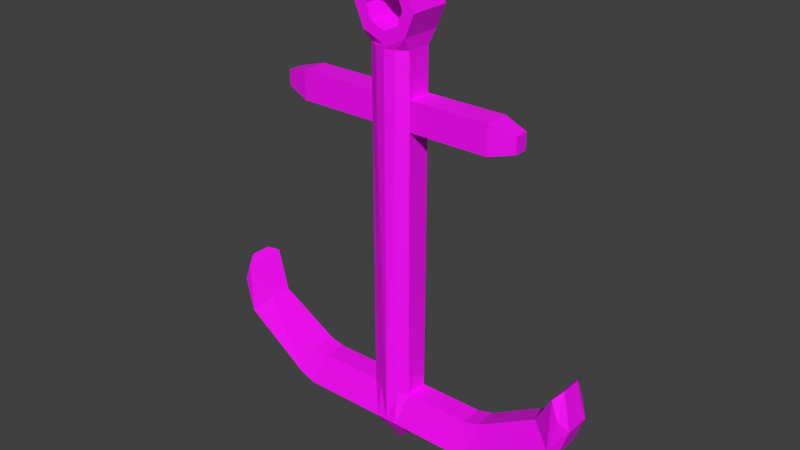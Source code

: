 # Source: Anchor.blend  (saved by Blender 2.80.74; exported with 4.5.12 LTS)
import bpy
from mathutils import Matrix  # noqa: F401  (used for matrix-valued properties, if any)

bpy.ops.wm.read_factory_settings(use_empty=True)
scene = bpy.context.scene
scene.name = 'Scene'

# ---- images (referenced by path relative to the original .blend; pixels are not part of the script)
import os
ASSET_DIR = os.environ.get("B2B_ASSET_DIR", "")  # directory of the original .blend (textures are referenced by path, not embedded)
HERE = os.path.dirname(os.path.abspath(__file__))  # packed textures are extracted next to this script under _unpacked/

def load_image(name, relpath, width, height, colorspace="sRGB"):
    """Load a texture the original file referenced (path relative to the .blend, or extracted next to this script)."""
    p = next((c for c in (os.path.join(HERE, relpath), os.path.join(ASSET_DIR, relpath)) if relpath and os.path.exists(c)), "")
    if p:
        img = bpy.data.images.load(p, check_existing=True)
        img.name = name
    else:  # same state as the original file: an image datablock whose file is absent (Cycles renders it pink)
        img = bpy.data.images.new(name, width, height)
        img.source = "FILE"
        img.filepath = "//" + (relpath or name)
    img.colorspace_settings.name = colorspace
    return img
img_uv = load_image('UV', '', 1024, 1024, 'sRGB')

# ---- materials (node trees are filled in below, after node groups)
mat_material = bpy.data.materials.new('Material')
mat_material.use_transparent_shadow = False

# ---- material node trees
mat_material.use_nodes = True; mat_material.node_tree.nodes.clear()
_N = mat_material.node_tree.nodes; _L = mat_material.node_tree.links
n0 = _N.new('ShaderNodeOutputMaterial'); n0.name = 'Material Output'; n0.location = (300, 300)
n1 = _N.new('ShaderNodeBsdfPrincipled'); n1.name = 'Principled BSDF'; n1.location = (10, 300)
n1.distribution = 'GGX'
n1.subsurface_method = 'BURLEY'
n1.inputs[3].default_value = 1.45
n1.inputs[27].default_value = (0.0, 0.0, 0.0, 1.0)
n1.inputs[28].default_value = 1.0
n2 = _N.new('ShaderNodeTexImage'); n2.name = 'Image Texture'; n2.location = (-280, 275)
n2.image = img_uv
_L.new(n1.outputs[0], n0.inputs[0])
_L.new(n2.outputs[0], n1.inputs[0])
n0.is_active_output = True

# ---- world
world_world = bpy.data.worlds.new('World'); scene.world = world_world
world_world.color = (0.05088, 0.05088, 0.05088)
world_world.use_sun_shadow = False
world_world.sun_shadow_jitter_overblur = 0.0

# ---- meshes
me_cube = bpy.data.meshes.new('Cube')
me_cube.from_pydata([(-0.3954, -0.2368, 5.081), (-0.3954, 0.2368, 5.081), (-0.3954, -0.2186, -0.6541), (-0.3954, 0.2186, -0.6541), (-1.649, 0.2186, -0.6541), (-1.649, -0.2186, -0.6541), (-3.101, 0.2186, 0.09511), (-3.101, -0.2186, 0.09511), (-3.497, 0.3954, 0.7689), (-3.497, -0.3954, 0.7689), (-0.3954, -0.3954, -1.301), (-0.3954, -0.2418, -1.455), (-0.3954, 0.2418, -1.455), (-0.3954, 0.3954, -1.301), (-1.924, 0.2418, -1.455), (-1.871, 0.3954, -1.301), (-1.871, -0.3954, -1.301), (-1.924, -0.2418, -1.455), (-3.592, 0.2418, -0.3813), (-3.475, 0.3954, -0.268), (-3.475, -0.3954, -0.268), (-3.592, -0.2418, -0.3813), (-3.628, 0.3954, 0.4015), (-3.782, 0.2418, 0.1666), (-3.782, -0.2418, 0.1666), (-3.628, -0.3954, 0.4015), (-3.602, 0.1977, 0.8819), (-3.602, -0.1977, 0.8819), (-0.3954, 0.0, 5.081), (-0.3954, 0.0, -0.6541), (-1.649, 0.0, -0.6541), (-3.101, 0.0, 0.09511), (-0.3954, 0.0, -1.635), (-1.924, 0.0, -1.455), (-3.592, 0.0, -0.3813), (-3.782, 1.49e-08, 0.1666), (-3.602, 0.0, 0.8819), (-3.497, 0.0, 0.7689), (-1.947, 0.2186, -0.5759), (-1.947, -0.2186, -0.5759), (-2.192, -0.3954, -1.179), (-2.254, -0.2418, -1.327), (-2.192, 0.3954, -1.179), (-2.254, 0.2418, -1.327), (-2.254, 0.0, -1.327), (-1.947, 0.0, -0.5759), (-0.1977, -0.3556, 5.081), (-0.1977, -0.307, -0.6541), (-0.1977, 0.2418, -1.515), (-0.1977, -0.3954, -1.301), (-0.1977, 0.3556, 5.081), (-0.1977, 0.307, -0.6541), (-0.1977, 0.3954, -1.301), (-0.1977, -0.2418, -1.515), (-0.1977, 0.0, -1.748), (-0.3954, -0.2343, 4.525), (-0.3954, 0.2343, 4.525), (-0.3954, 0.0, 4.525), (-0.1977, 0.3491, 4.525), (-0.1977, -0.3491, 4.525), (-0.3954, 0.0, 5.902), (-0.3954, 0.2368, 5.902), (-0.1977, -0.3556, 5.902), (-0.3954, -0.2368, 5.902), (-0.1977, 0.3556, 5.902), (-1.93, -0.2343, 4.525), (-1.93, -0.2368, 5.081), (-1.93, 0.0, 5.081), (-1.93, 0.2368, 5.081), (-1.93, 0.2343, 4.525), (-1.93, 0.0, 4.525), (-2.402, -0.1281, 4.651), (-2.402, -0.1295, 4.955), (-2.402, 2.412e-10, 4.955), (-2.402, 0.1295, 4.955), (-2.402, 0.1281, 4.651), (-2.402, 2.412e-10, 4.651), (-0.2641, 0.3945, 6.302), (-0.2641, -0.3945, 6.302), (-0.3735, 0.3945, 6.566), (-0.3735, -0.3945, 6.566), (-0.2641, 0.3945, 6.83), (-0.2641, -0.3945, 6.83), (-0.4263, 0.3945, 6.14), (-0.4263, -0.3945, 6.14), (-0.6029, 0.3945, 6.566), (-0.6029, -0.3945, 6.566), (-0.4263, 0.3945, 6.992), (-0.4263, -0.3945, 6.992), (0.3954, -0.2368, 5.081), (0.3954, 0.2368, 5.081), (0.3954, -0.2186, -0.6541), (0.3954, 0.2186, -0.6541), (1.649, 0.2186, -0.6541), (1.649, -0.2186, -0.6541), (3.101, 0.2186, 0.09511), (3.101, -0.2186, 0.09511), (3.497, 0.3954, 0.7689), (3.497, -0.3954, 0.7689), (0.3954, -0.3954, -1.301), (0.3954, -0.2418, -1.455), (0.3954, 0.2418, -1.455), (0.3954, 0.3954, -1.301), (1.924, 0.2418, -1.455), (1.871, 0.3954, -1.301), (1.871, -0.3954, -1.301), (1.924, -0.2418, -1.455), (3.592, 0.2418, -0.3813), (3.475, 0.3954, -0.268), (3.475, -0.3954, -0.268), (3.592, -0.2418, -0.3813), (3.628, 0.3954, 0.4015), (3.782, 0.2418, 0.1666), (3.782, -0.2418, 0.1666), (3.628, -0.3954, 0.4015), (3.602, 0.1977, 0.8819), (3.602, -0.1977, 0.8819), (0.0, 0.3954, 5.081), (0.0, -0.3954, 5.081), (0.0, -0.3954, -0.6541), (0.0, 0.3954, -0.6541), (0.0, 0.2418, -1.563), (0.0, 0.3954, -1.301), (0.0, -0.2418, -1.563), (0.0, -0.3954, -1.301), (0.3954, 0.0, 5.081), (0.3954, 0.0, -0.6541), (1.649, 0.0, -0.6541), (3.101, 0.0, 0.09511), (0.3954, 0.0, -1.635), (1.924, 0.0, -1.455), (3.592, 0.0, -0.3813), (3.782, 1.49e-08, 0.1666), (3.602, 0.0, 0.8819), (0.0, 0.0, -1.918), (3.497, 0.0, 0.7689), (1.947, 0.2186, -0.5759), (1.947, -0.2186, -0.5759), (2.192, -0.3954, -1.179), (2.254, -0.2418, -1.327), (2.192, 0.3954, -1.179), (2.254, 0.2418, -1.327), (2.254, 0.0, -1.327), (1.947, 0.0, -0.5759), (0.1977, -0.3556, 5.081), (0.1977, -0.307, -0.6541), (0.1977, 0.2418, -1.515), (0.1977, -0.3954, -1.301), (0.1977, 0.3556, 5.081), (0.1977, 0.307, -0.6541), (0.1977, 0.3954, -1.301), (0.1977, -0.2418, -1.515), (0.1977, 0.0, -1.748), (0.3954, -0.2343, 4.525), (0.3954, 0.2343, 4.525), (0.0, -0.3954, 4.525), (0.0, 0.3954, 4.525), (0.3954, 0.0, 4.525), (0.1977, 0.3491, 4.525), (0.1977, -0.3491, 4.525), (0.3954, 0.0, 5.902), (0.3954, 0.2368, 5.902), (0.1977, -0.3556, 5.902), (0.3954, -0.2368, 5.902), (0.1977, 0.3556, 5.902), (0.0, 0.3954, 5.902), (0.0, -0.3954, 5.902), (1.93, -0.2343, 4.525), (1.93, -0.2368, 5.081), (1.93, 0.0, 5.081), (1.93, 0.2368, 5.081), (1.93, 0.2343, 4.525), (1.93, 0.0, 4.525), (2.402, -0.1281, 4.651), (2.402, -0.1295, 4.955), (2.402, 2.412e-10, 4.955), (2.402, 0.1295, 4.955), (2.402, 0.1281, 4.651), (2.402, 2.412e-10, 4.651), (0.0, 0.3945, 6.939), (0.0, -0.3945, 6.939), (0.0, 0.3945, 6.192), (0.0, -0.3945, 6.192), (0.2641, 0.3945, 6.302), (0.2641, -0.3945, 6.302), (0.3735, 0.3945, 6.566), (0.3735, -0.3945, 6.566), (0.2641, 0.3945, 6.83), (0.2641, -0.3945, 6.83), (0.0, 0.3945, 7.169), (0.0, -0.3945, 7.169), (0.0, 0.3945, 5.963), (0.0, -0.3945, 5.963), (0.4263, 0.3945, 6.14), (0.4263, -0.3945, 6.14), (0.6029, 0.3945, 6.566), (0.6029, -0.3945, 6.566), (0.4263, 0.3945, 6.992), (0.4263, -0.3945, 6.992)], [], [(55, 0, 66, 65), (59, 46, 0, 55), (49, 47, 2, 10), (28, 0, 63, 60), (10, 2, 5, 16), (54, 53, 11, 32), (3, 13, 15, 4), (29, 3, 4, 30), (34, 21, 24, 35), (20, 7, 9, 25), (38, 42, 19, 6), (45, 38, 6, 31), (40, 39, 7, 20), (6, 19, 22, 8), (31, 6, 8, 37), (48, 12, 13, 52), (10, 16, 17, 11), (15, 13, 12, 14), (40, 20, 21, 41), (42, 15, 14, 43), (18, 23, 22, 19), (20, 25, 24, 21), (44, 41, 21, 34), (23, 26, 8, 22), (27, 24, 25, 9), (36, 35, 24, 27), (53, 123, 124, 49), (52, 51, 120, 122), (58, 50, 117, 156), (32, 11, 17, 33), (37, 8, 26, 36), (9, 37, 36, 27), (12, 32, 33, 14), (26, 23, 35, 36), (43, 44, 34, 18), (7, 31, 37, 9), (39, 45, 31, 7), (18, 34, 35, 23), (2, 29, 30, 5), (48, 54, 32, 12), (0, 46, 62, 63), (57, 55, 65, 70), (5, 30, 45, 39), (14, 33, 44, 43), (33, 17, 41, 44), (19, 42, 43, 18), (16, 40, 41, 17), (16, 5, 39, 40), (30, 4, 38, 45), (4, 15, 42, 38), (121, 134, 54, 48), (56, 1, 50, 58), (13, 3, 51, 52), (11, 53, 49, 10), (121, 48, 52, 122), (134, 123, 53, 54), (46, 118, 166, 62), (124, 119, 47, 49), (155, 118, 46, 59), (119, 155, 59, 47), (3, 56, 58, 51), (2, 55, 57, 29), (51, 58, 156, 120), (47, 59, 55, 2), (29, 57, 56, 3), (1, 28, 60, 61), (50, 1, 61, 64), (117, 50, 64, 165), (67, 68, 74, 73), (68, 69, 75, 74), (0, 28, 67, 66), (56, 57, 70, 69), (1, 56, 69, 68), (28, 1, 68, 67), (76, 73, 74, 75), (71, 72, 73, 76), (69, 70, 76, 75), (66, 67, 73, 72), (65, 66, 72, 71), (70, 65, 71, 76), (62, 166, 192, 84, 63), (83, 84, 86, 85), (77, 79, 80, 78), (85, 86, 88, 87), (87, 88, 190, 189), (181, 77, 78, 182), (81, 179, 180, 82), (79, 81, 82, 80), (77, 181, 191, 83), (182, 78, 84, 192), (79, 77, 83, 85), (78, 80, 86, 84), (81, 79, 85, 87), (80, 82, 88, 86), (179, 81, 87, 189), (82, 180, 190, 88), (60, 63, 84, 83, 61), (64, 61, 83, 191, 165), (153, 167, 168, 89), (159, 153, 89, 144), (147, 99, 91, 145), (125, 160, 163, 89), (99, 105, 94, 91), (152, 129, 100, 151), (92, 93, 104, 102), (126, 127, 93, 92), (131, 132, 113, 110), (109, 114, 98, 96), (136, 95, 108, 140), (143, 128, 95, 136), (138, 109, 96, 137), (95, 97, 111, 108), (128, 135, 97, 95), (146, 150, 102, 101), (99, 100, 106, 105), (104, 103, 101, 102), (138, 139, 110, 109), (140, 141, 103, 104), (107, 108, 111, 112), (109, 110, 113, 114), (142, 131, 110, 139), (112, 111, 97, 115), (116, 98, 114, 113), (133, 116, 113, 132), (151, 147, 124, 123), (150, 122, 120, 149), (158, 156, 117, 148), (129, 130, 106, 100), (135, 133, 115, 97), (98, 116, 133, 135), (101, 103, 130, 129), (115, 133, 132, 112), (141, 107, 131, 142), (96, 98, 135, 128), (137, 96, 128, 143), (107, 112, 132, 131), (91, 94, 127, 126), (146, 101, 129, 152), (89, 163, 162, 144), (157, 172, 167, 153), (94, 137, 143, 127), (103, 141, 142, 130), (130, 142, 139, 106), (108, 107, 141, 140), (105, 106, 139, 138), (105, 138, 137, 94), (127, 143, 136, 93), (93, 136, 140, 104), (121, 146, 152, 134), (154, 158, 148, 90), (102, 150, 149, 92), (100, 99, 147, 151), (121, 122, 150, 146), (134, 152, 151, 123), (144, 162, 166, 118), (124, 147, 145, 119), (155, 159, 144, 118), (119, 145, 159, 155), (92, 149, 158, 154), (91, 126, 157, 153), (149, 120, 156, 158), (145, 91, 153, 159), (126, 92, 154, 157), (90, 161, 160, 125), (148, 164, 161, 90), (117, 165, 164, 148), (169, 175, 176, 170), (170, 176, 177, 171), (89, 168, 169, 125), (154, 171, 172, 157), (90, 170, 171, 154), (125, 169, 170, 90), (178, 177, 176, 175), (173, 178, 175, 174), (171, 177, 178, 172), (168, 174, 175, 169), (167, 173, 174, 168), (172, 178, 173, 167), (162, 163, 194, 192, 166), (193, 195, 196, 194), (183, 184, 186, 185), (195, 197, 198, 196), (197, 189, 190, 198), (181, 182, 184, 183), (187, 188, 180, 179), (185, 186, 188, 187), (183, 193, 191, 181), (182, 192, 194, 184), (185, 195, 193, 183), (184, 194, 196, 186), (187, 197, 195, 185), (186, 196, 198, 188), (179, 189, 197, 187), (188, 198, 190, 180), (160, 161, 193, 194, 163), (164, 165, 191, 193, 161)])
_uv = me_cube.uv_layers.new(name='UVMap')
_uv.uv.foreach_set('vector', [0.499, 0.6807, 0.5058, 0.7344, 0.3766, 0.7423, 0.371, 0.7018, 0.5837, 0.09809, 0.6328, 0.09796, 0.6328, 0.1183, 0.5837, 0.1183, 0.06489, 0.09774, 0.1232, 0.09947, 0.1237, 0.1187, 0.06474, 0.1152, 0.6328, 0.1392, 0.6328, 0.1183, 0.7053, 0.1183, 0.7053, 0.1392, 0.5074, 0.1708, 0.5648, 0.1825, 0.5444, 0.2954, 0.4803, 0.2956, 0.01232, 0.09913, 0.04156, 0.09774, 0.04589, 0.1152, 0.01991, 0.1173, 0.1263, 0.5365, 0.06597, 0.5471, 0.04191, 0.416, 0.1071, 0.4179, 0.1468, 0.5332, 0.1263, 0.5365, 0.1071, 0.4179, 0.1279, 0.4155, 0.4568, 0.4678, 0.4768, 0.462, 0.4968, 0.5025, 0.479, 0.5147, 0.4952, 0.4587, 0.544, 0.4529, 0.5479, 0.5281, 0.522, 0.5065, 0.1056, 0.3878, 0.04247, 0.3859, 0.06251, 0.2556, 0.1092, 0.2623, 0.1259, 0.3872, 0.1056, 0.3878, 0.1092, 0.2623, 0.1286, 0.2648, 0.4802, 0.3251, 0.5423, 0.3244, 0.544, 0.4529, 0.4952, 0.4587, 0.1092, 0.2623, 0.06251, 0.2556, 0.08907, 0.211, 0.1134, 0.1918, 0.1286, 0.2648, 0.1092, 0.2623, 0.1134, 0.1918, 0.1437, 0.1997, 0.3356, 0.5832, 0.34, 0.5657, 0.3588, 0.5658, 0.359, 0.5832, 0.5074, 0.1708, 0.4803, 0.2956, 0.4613, 0.2956, 0.4886, 0.1668, 0.04191, 0.416, 0.06597, 0.5471, 0.04619, 0.5507, 0.02241, 0.4156, 0.4802, 0.3251, 0.4952, 0.4587, 0.4768, 0.462, 0.4605, 0.325, 0.04247, 0.3859, 0.04191, 0.416, 0.02241, 0.4156, 0.02261, 0.3852, 0.04504, 0.2517, 0.06533, 0.214, 0.08907, 0.211, 0.06251, 0.2556, 0.4952, 0.4587, 0.522, 0.5065, 0.4968, 0.5025, 0.4768, 0.462, 0.4392, 0.3254, 0.4605, 0.325, 0.4768, 0.462, 0.4568, 0.4678, 0.06533, 0.214, 0.1051, 0.1723, 0.1134, 0.1918, 0.08907, 0.211, 0.5381, 0.5493, 0.4968, 0.5025, 0.522, 0.5065, 0.5479, 0.5281, 0.5255, 0.5618, 0.479, 0.5147, 0.4968, 0.5025, 0.5381, 0.5493, 0.04156, 0.09774, 0.03786, 0.08015, 0.06489, 0.08016, 0.06489, 0.09774, 0.359, 0.5832, 0.4173, 0.5815, 0.417, 0.6008, 0.359, 0.6008, 0.8782, 0.583, 0.9273, 0.5831, 0.9273, 0.6009, 0.8782, 0.6009, 0.463, 0.1606, 0.4886, 0.1668, 0.4613, 0.2956, 0.4406, 0.2932, 0.1437, 0.1997, 0.1134, 0.1918, 0.1316, 0.1839, 0.1468, 0.1879, 0.5479, 0.5281, 0.5804, 0.5199, 0.5836, 0.5326, 0.5673, 0.5367, 0.04619, 0.5507, 0.01922, 0.5563, 0.000228, 0.4169, 0.02241, 0.4156, 0.1051, 0.1723, 0.06533, 0.214, 0.05033, 0.2022, 0.09392, 0.1606, 0.02261, 0.3852, 0.0008468, 0.3835, 0.02587, 0.2444, 0.04504, 0.2517, 0.544, 0.4529, 0.5648, 0.4503, 0.5804, 0.5199, 0.5479, 0.5281, 0.5423, 0.3244, 0.5621, 0.325, 0.5648, 0.4503, 0.544, 0.4529, 0.04504, 0.2517, 0.02587, 0.2444, 0.05033, 0.2022, 0.06533, 0.214, 0.5648, 0.1825, 0.5836, 0.1858, 0.5641, 0.2975, 0.5444, 0.2954, 0.3356, 0.5832, 0.3064, 0.5818, 0.314, 0.5637, 0.34, 0.5657, 0.6328, 0.1183, 0.6328, 0.09796, 0.7053, 0.09797, 0.7053, 0.1183, 0.4956, 0.6603, 0.499, 0.6807, 0.371, 0.7018, 0.3646, 0.6831, 0.5444, 0.2954, 0.5641, 0.2975, 0.5621, 0.325, 0.5423, 0.3244, 0.02241, 0.4156, 0.000228, 0.4169, 0.0008468, 0.3835, 0.02261, 0.3852, 0.4406, 0.2932, 0.4613, 0.2956, 0.4605, 0.325, 0.4392, 0.3254, 0.06251, 0.2556, 0.04247, 0.3859, 0.02261, 0.3852, 0.04504, 0.2517, 0.4803, 0.2956, 0.4802, 0.3251, 0.4605, 0.325, 0.4613, 0.2956, 0.4803, 0.2956, 0.5444, 0.2954, 0.5423, 0.3244, 0.4802, 0.3251, 0.1279, 0.4155, 0.1071, 0.4179, 0.1056, 0.3878, 0.1259, 0.3872, 0.1071, 0.4179, 0.04191, 0.416, 0.04247, 0.3859, 0.1056, 0.3878, 0.3319, 0.6008, 0.2943, 0.6008, 0.3064, 0.5818, 0.3356, 0.5832, 0.8781, 0.5627, 0.9273, 0.5627, 0.9273, 0.5831, 0.8782, 0.583, 0.3588, 0.5658, 0.4178, 0.5622, 0.4173, 0.5815, 0.359, 0.5832, 0.04589, 0.1152, 0.04156, 0.09774, 0.06489, 0.09774, 0.06474, 0.1152, 0.3319, 0.6008, 0.3356, 0.5832, 0.359, 0.5832, 0.359, 0.6008, 0.000228, 0.08015, 0.03786, 0.08015, 0.04156, 0.09774, 0.01232, 0.09913, 0.6328, 0.09796, 0.6328, 0.08018, 0.7053, 0.08018, 0.7053, 0.09797, 0.06489, 0.08016, 0.1229, 0.08016, 0.1232, 0.09947, 0.06489, 0.09774, 0.5837, 0.08017, 0.6328, 0.08018, 0.6328, 0.09796, 0.5837, 0.09809, 0.1229, 0.08016, 0.5837, 0.08017, 0.5837, 0.09809, 0.1232, 0.09947, 0.4178, 0.5622, 0.8781, 0.5627, 0.8782, 0.583, 0.4173, 0.5815, 0.1237, 0.1187, 0.5837, 0.1183, 0.5837, 0.1391, 0.1236, 0.1381, 0.4173, 0.5815, 0.8782, 0.583, 0.8782, 0.6009, 0.417, 0.6008, 0.1232, 0.09947, 0.5837, 0.09809, 0.5837, 0.1183, 0.1237, 0.1187, 0.1236, 0.1381, 0.5837, 0.1391, 0.5836, 0.1599, 0.1236, 0.1575, 0.6328, 0.1601, 0.6328, 0.1392, 0.7053, 0.1392, 0.7052, 0.1601, 0.9273, 0.5831, 0.9273, 0.5627, 0.9998, 0.5627, 0.9998, 0.5831, 0.9273, 0.6009, 0.9273, 0.5831, 0.9998, 0.5831, 0.9998, 0.6009, 0.3755, 0.7612, 0.3751, 0.7808, 0.3295, 0.7706, 0.3303, 0.7578, 0.3751, 0.7808, 0.362, 0.8287, 0.3192, 0.8001, 0.3295, 0.7706, 0.5058, 0.7344, 0.507, 0.7569, 0.3755, 0.7612, 0.3766, 0.7423, 0.4921, 0.6399, 0.4956, 0.6603, 0.3646, 0.6831, 0.3579, 0.6629, 0.5077, 0.7781, 0.5077, 0.8332, 0.362, 0.8287, 0.3751, 0.7808, 0.507, 0.7569, 0.5077, 0.7781, 0.3751, 0.7808, 0.3755, 0.7612, 0.3067, 0.7958, 0.3169, 0.7662, 0.3295, 0.7706, 0.3192, 0.8001, 0.2943, 0.7916, 0.3043, 0.7619, 0.3169, 0.7662, 0.3067, 0.7958, 0.3579, 0.6629, 0.3646, 0.6831, 0.3235, 0.7024, 0.3184, 0.6913, 0.3766, 0.7423, 0.3755, 0.7612, 0.3303, 0.7578, 0.3313, 0.7449, 0.371, 0.7018, 0.3766, 0.7423, 0.3313, 0.7449, 0.3287, 0.7135, 0.3646, 0.6831, 0.371, 0.7018, 0.3287, 0.7135, 0.3235, 0.7024, 0.7161, 0.1699, 0.7359, 0.1606, 0.7387, 0.1666, 0.7078, 0.2016, 0.6926, 0.1782, 0.6315, 0.2087, 0.7078, 0.2016, 0.7033, 0.243, 0.6457, 0.2468, 0.6857, 0.7098, 0.6603, 0.7098, 0.6603, 0.6399, 0.6857, 0.6399, 0.6457, 0.2468, 0.7033, 0.243, 0.7051, 0.277, 0.6524, 0.2799, 0.6524, 0.2799, 0.7051, 0.277, 0.7073, 0.3107, 0.6551, 0.3107, 0.711, 0.7098, 0.6857, 0.7098, 0.6857, 0.6399, 0.711, 0.6399, 0.635, 0.7098, 0.6096, 0.7098, 0.6096, 0.6399, 0.635, 0.6399, 0.6603, 0.7098, 0.635, 0.7098, 0.635, 0.6399, 0.6603, 0.6399, 0.6107, 0.2234, 0.5841, 0.2035, 0.5919, 0.1771, 0.6315, 0.2087, 0.7495, 0.189, 0.7287, 0.2122, 0.7078, 0.2016, 0.7387, 0.1666, 0.6245, 0.2527, 0.6107, 0.2234, 0.6315, 0.2087, 0.6457, 0.2468, 0.7287, 0.2122, 0.7244, 0.2444, 0.7033, 0.243, 0.7078, 0.2016, 0.6325, 0.2824, 0.6245, 0.2527, 0.6457, 0.2468, 0.6524, 0.2799, 0.7244, 0.2444, 0.7277, 0.2761, 0.7051, 0.277, 0.7033, 0.243, 0.6374, 0.3107, 0.6325, 0.2824, 0.6524, 0.2799, 0.6551, 0.3107, 0.7277, 0.2761, 0.7339, 0.3107, 0.7073, 0.3107, 0.7051, 0.277, 0.6679, 0.1789, 0.6926, 0.1782, 0.7078, 0.2016, 0.6315, 0.2087, 0.6431, 0.182, 0.617, 0.1768, 0.6431, 0.182, 0.6315, 0.2087, 0.5919, 0.1771, 0.5939, 0.1701, 0.205, 0.7092, 0.07694, 0.6882, 0.08254, 0.6477, 0.2118, 0.6555, 0.5837, 0.06226, 0.5837, 0.04206, 0.6328, 0.04205, 0.6328, 0.0624, 0.06489, 0.06258, 0.06474, 0.04515, 0.1237, 0.04161, 0.1232, 0.06085, 0.6328, 0.02115, 0.7053, 0.02112, 0.7053, 0.04202, 0.6328, 0.04205, 0.3625, 0.5516, 0.3354, 0.4267, 0.3995, 0.427, 0.4199, 0.5399, 0.01232, 0.06118, 0.01992, 0.04304, 0.04589, 0.04509, 0.04157, 0.06257, 0.2733, 0.1804, 0.2541, 0.299, 0.1889, 0.3008, 0.213, 0.1698, 0.2938, 0.1837, 0.275, 0.3013, 0.2541, 0.299, 0.2733, 0.1804, 0.3119, 0.2545, 0.3341, 0.2077, 0.352, 0.2199, 0.3319, 0.2603, 0.3503, 0.2636, 0.3772, 0.2159, 0.403, 0.1943, 0.3991, 0.2695, 0.2526, 0.3291, 0.2562, 0.4546, 0.2095, 0.4613, 0.1895, 0.331, 0.2729, 0.3297, 0.2756, 0.4521, 0.2562, 0.4546, 0.2526, 0.3291, 0.3353, 0.3973, 0.3503, 0.2636, 0.3991, 0.2695, 0.3974, 0.3979, 0.2562, 0.4546, 0.2604, 0.525, 0.2361, 0.5059, 0.2095, 0.4613, 0.2756, 0.4521, 0.2907, 0.5171, 0.2604, 0.525, 0.2562, 0.4546, 0.3356, 0.6184, 0.359, 0.6184, 0.3588, 0.6358, 0.3399, 0.6359, 0.3625, 0.5516, 0.3437, 0.5556, 0.3164, 0.4268, 0.3354, 0.4267, 0.1889, 0.3008, 0.1694, 0.3013, 0.1932, 0.1662, 0.213, 0.1698, 0.3353, 0.3973, 0.3156, 0.3974, 0.3319, 0.2603, 0.3503, 0.2636, 0.1895, 0.331, 0.1696, 0.3316, 0.1694, 0.3013, 0.1889, 0.3008, 0.1921, 0.4651, 0.2095, 0.4613, 0.2361, 0.5059, 0.2123, 0.5029, 0.3503, 0.2636, 0.3319, 0.2603, 0.352, 0.2199, 0.3772, 0.2159, 0.2943, 0.397, 0.3119, 0.2545, 0.3319, 0.2603, 0.3156, 0.3974, 0.2123, 0.5029, 0.2361, 0.5059, 0.2604, 0.525, 0.2521, 0.5446, 0.3932, 0.173, 0.403, 0.1943, 0.3772, 0.2159, 0.352, 0.2199, 0.3806, 0.1606, 0.3932, 0.173, 0.352, 0.2199, 0.3341, 0.2077, 0.04157, 0.06257, 0.06489, 0.06258, 0.06489, 0.08016, 0.03786, 0.08015, 0.359, 0.6184, 0.359, 0.6008, 0.417, 0.6008, 0.4173, 0.6201, 0.8782, 0.6188, 0.8782, 0.6009, 0.9273, 0.6009, 0.9273, 0.6187, 0.3181, 0.5618, 0.2957, 0.4292, 0.3164, 0.4268, 0.3437, 0.5556, 0.2907, 0.5171, 0.2938, 0.529, 0.2786, 0.5329, 0.2604, 0.525, 0.403, 0.1943, 0.4224, 0.1856, 0.4387, 0.1897, 0.4355, 0.2024, 0.1932, 0.1662, 0.1694, 0.3013, 0.1472, 0.3, 0.1662, 0.1606, 0.2521, 0.5446, 0.2409, 0.5563, 0.1973, 0.5147, 0.2123, 0.5029, 0.1696, 0.3316, 0.1921, 0.4651, 0.1729, 0.4725, 0.1479, 0.3334, 0.3991, 0.2695, 0.403, 0.1943, 0.4355, 0.2024, 0.4199, 0.272, 0.3974, 0.3979, 0.3991, 0.2695, 0.4199, 0.272, 0.4172, 0.3974, 0.1921, 0.4651, 0.2123, 0.5029, 0.1973, 0.5147, 0.1729, 0.4725, 0.4199, 0.5399, 0.3995, 0.427, 0.4192, 0.4248, 0.4387, 0.5365, 0.3356, 0.6184, 0.3399, 0.6359, 0.314, 0.6379, 0.3064, 0.6198, 0.6328, 0.04205, 0.7053, 0.04202, 0.7053, 0.06239, 0.6328, 0.0624, 0.2016, 0.7296, 0.07052, 0.7068, 0.07694, 0.6882, 0.205, 0.7092, 0.3995, 0.427, 0.3974, 0.3979, 0.4172, 0.3974, 0.4192, 0.4248, 0.1694, 0.3013, 0.1696, 0.3316, 0.1479, 0.3334, 0.1472, 0.3, 0.2957, 0.4292, 0.2943, 0.397, 0.3156, 0.3974, 0.3164, 0.4268, 0.2095, 0.4613, 0.1921, 0.4651, 0.1696, 0.3316, 0.1895, 0.331, 0.3354, 0.4267, 0.3164, 0.4268, 0.3156, 0.3974, 0.3353, 0.3973, 0.3354, 0.4267, 0.3353, 0.3973, 0.3974, 0.3979, 0.3995, 0.427, 0.275, 0.3013, 0.2729, 0.3297, 0.2526, 0.3291, 0.2541, 0.299, 0.2541, 0.299, 0.2526, 0.3291, 0.1895, 0.331, 0.1889, 0.3008, 0.3319, 0.6008, 0.3356, 0.6184, 0.3064, 0.6198, 0.2943, 0.6008, 0.8781, 0.639, 0.8782, 0.6188, 0.9273, 0.6187, 0.9272, 0.6391, 0.3588, 0.6358, 0.359, 0.6184, 0.4173, 0.6201, 0.4178, 0.6394, 0.04589, 0.04509, 0.06474, 0.04515, 0.06489, 0.06258, 0.04157, 0.06257, 0.3319, 0.6008, 0.359, 0.6008, 0.359, 0.6184, 0.3356, 0.6184, 0.000228, 0.08015, 0.01232, 0.06118, 0.04157, 0.06257, 0.03786, 0.08015, 0.6328, 0.0624, 0.7053, 0.06239, 0.7053, 0.08018, 0.6328, 0.08018, 0.06489, 0.08016, 0.06489, 0.06258, 0.1232, 0.06085, 0.1229, 0.08016, 0.5837, 0.08017, 0.5837, 0.06226, 0.6328, 0.0624, 0.6328, 0.08018, 0.1229, 0.08016, 0.1232, 0.06085, 0.5837, 0.06226, 0.5837, 0.08017, 0.4178, 0.6394, 0.4173, 0.6201, 0.8782, 0.6188, 0.8781, 0.639, 0.1237, 0.04161, 0.1236, 0.02219, 0.5837, 0.02124, 0.5837, 0.04206, 0.4173, 0.6201, 0.417, 0.6008, 0.8782, 0.6009, 0.8782, 0.6188, 0.1232, 0.06085, 0.1237, 0.04161, 0.5837, 0.04206, 0.5837, 0.06226, 0.1236, 0.02219, 0.1236, 0.002767, 0.5836, 0.000425, 0.5837, 0.02124, 0.6328, 0.0002533, 0.7052, 0.000228, 0.7053, 0.02112, 0.6328, 0.02115, 0.9273, 0.6187, 0.9998, 0.6187, 0.9998, 0.6391, 0.9272, 0.6391, 0.9273, 0.6009, 0.9998, 0.6009, 0.9998, 0.6187, 0.9273, 0.6187, 0.08146, 0.6287, 0.03623, 0.6321, 0.03548, 0.6193, 0.08109, 0.6091, 0.08109, 0.6091, 0.03548, 0.6193, 0.02518, 0.5898, 0.068, 0.5612, 0.2118, 0.6555, 0.08254, 0.6477, 0.08146, 0.6287, 0.213, 0.633, 0.1981, 0.7501, 0.06391, 0.727, 0.07052, 0.7068, 0.2016, 0.7296, 0.2137, 0.6118, 0.08109, 0.6091, 0.068, 0.5612, 0.2137, 0.5567, 0.213, 0.633, 0.08146, 0.6287, 0.08109, 0.6091, 0.2137, 0.6118, 0.0127, 0.5941, 0.02518, 0.5898, 0.03548, 0.6193, 0.02288, 0.6237, 0.000228, 0.5984, 0.0127, 0.5941, 0.02288, 0.6237, 0.01027, 0.628, 0.06391, 0.727, 0.02436, 0.6986, 0.02945, 0.6875, 0.07052, 0.7068, 0.08254, 0.6477, 0.03725, 0.645, 0.03623, 0.6321, 0.08146, 0.6287, 0.07694, 0.6882, 0.03467, 0.6764, 0.03725, 0.645, 0.08254, 0.6477, 0.07052, 0.7068, 0.02945, 0.6875, 0.03467, 0.6764, 0.07694, 0.6882, 0.7161, 0.4515, 0.6926, 0.4432, 0.7078, 0.4197, 0.7387, 0.4548, 0.7359, 0.4608, 0.6315, 0.4127, 0.6457, 0.3745, 0.7033, 0.3784, 0.7078, 0.4197, 0.5335, 0.7098, 0.5335, 0.6399, 0.5589, 0.6399, 0.5589, 0.7098, 0.6457, 0.3745, 0.6524, 0.3414, 0.7051, 0.3443, 0.7033, 0.3784, 0.6524, 0.3414, 0.6551, 0.3107, 0.7073, 0.3107, 0.7051, 0.3443, 0.5082, 0.7098, 0.5082, 0.6399, 0.5335, 0.6399, 0.5335, 0.7098, 0.5843, 0.7098, 0.5843, 0.6399, 0.6096, 0.6399, 0.6096, 0.7098, 0.5589, 0.7098, 0.5589, 0.6399, 0.5843, 0.6399, 0.5843, 0.7098, 0.6107, 0.398, 0.6315, 0.4127, 0.5919, 0.4442, 0.5841, 0.4179, 0.7495, 0.4323, 0.7387, 0.4548, 0.7078, 0.4197, 0.7287, 0.4092, 0.6245, 0.3687, 0.6457, 0.3745, 0.6315, 0.4127, 0.6107, 0.398, 0.7287, 0.4092, 0.7078, 0.4197, 0.7033, 0.3784, 0.7244, 0.3769, 0.6325, 0.339, 0.6524, 0.3414, 0.6457, 0.3745, 0.6245, 0.3687, 0.7244, 0.3769, 0.7033, 0.3784, 0.7051, 0.3443, 0.7277, 0.3452, 0.6374, 0.3107, 0.6551, 0.3107, 0.6524, 0.3414, 0.6325, 0.339, 0.7277, 0.3452, 0.7051, 0.3443, 0.7073, 0.3107, 0.7339, 0.3107, 0.6679, 0.4425, 0.6431, 0.4393, 0.6315, 0.4127, 0.7078, 0.4197, 0.6926, 0.4432, 0.617, 0.4446, 0.5939, 0.4512, 0.5919, 0.4442, 0.6315, 0.4127, 0.6431, 0.4393])
me_cube.materials.append(mat_material)
me_cube.use_remesh_preserve_volume = False
me_cube.use_remesh_preserve_attributes = False
me_cube.use_mirror_vertex_groups = False
me_cube.update()

# ---- objects
ob_cube = bpy.data.objects.new('Cube', me_cube)

# ---- transforms, parenting, visibility, modifiers, constraints
ob_cube.location = (0.0, 0.0, 0.0)
ob_cube.lineart.crease_threshold = 0.0

# ---- collection membership
scene.collection.objects.link(ob_cube)

# ---- scene / render settings (as saved in the file)
scene.frame_start = 1; scene.frame_end = 250; scene.frame_set(1)
scene.render.engine = 'BLENDER_EEVEE_NEXT'
scene.render.resolution_percentage = 50
scene.render.dither_intensity = 0.0
scene.cycles.use_denoising = False
scene.cycles.samples = 128
scene.cycles.sampling_pattern = 'TABULATED_SOBOL'
scene.cycles.use_adaptive_sampling = False
scene.cycles.use_light_tree = False
scene.view_settings.view_transform = 'Standard'
bpy.context.view_layer.update()

# ---- added for rendering (the .blend has no active camera and no usable light): camera, sun
cam_auto = bpy.data.cameras.new('AutoCamera')
cam_auto.lens = 50.0
cam_auto.sensor_width = 36.0
cam_auto.clip_end = 1000.0
ob_auto_camera = bpy.data.objects.new('AutoCamera', cam_auto)
scene.collection.objects.link(ob_auto_camera)
ob_auto_camera.location = (10.9637, -13.1564, 11.3961)
ob_auto_camera.rotation_euler = (1.09748, -7.21219e-08, 0.694738)
scene.camera = ob_auto_camera
light_auto_sun = bpy.data.lights.new('AutoSun', 'SUN')
light_auto_sun.energy = 3.0
light_auto_sun.angle = 0.0523599
ob_auto_sun = bpy.data.objects.new('AutoSun', light_auto_sun)
scene.collection.objects.link(ob_auto_sun)
ob_auto_sun.rotation_euler = (0.872665, 0.174533, 0.523599)
bpy.context.view_layer.update()
